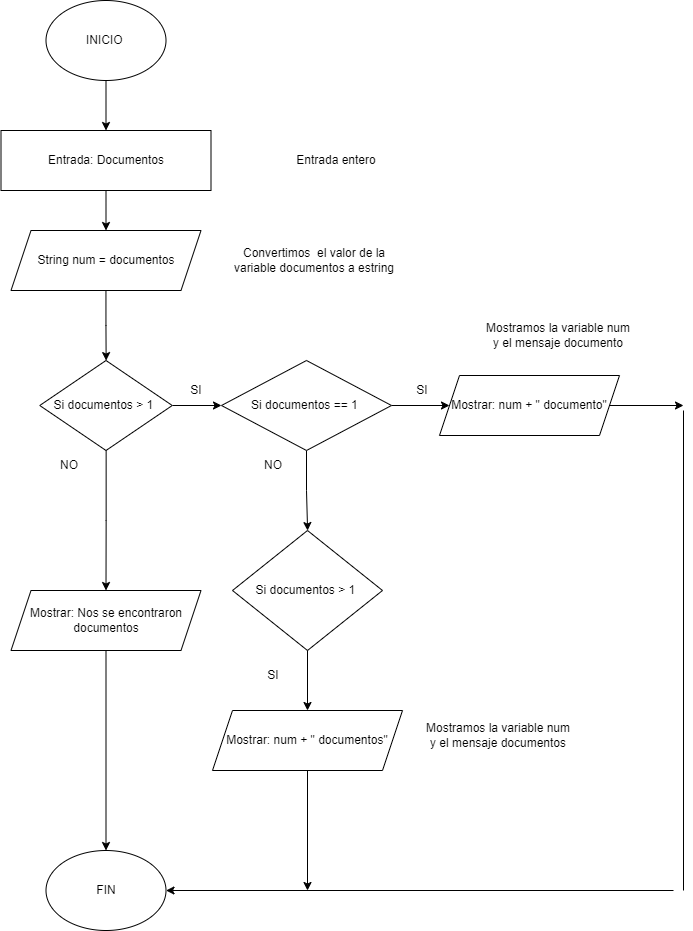

The diagram above was exported from draw.io. Its source (the exported page's mxGraphModel, read from the mxfile embedded in the PNG):
<mxGraphModel dx="2345" dy="1013" grid="1" gridSize="10" guides="1" tooltips="1" connect="1" arrows="1" fold="1" page="1" pageScale="1" pageWidth="827" pageHeight="1169" math="0" shadow="0">
  <root>
    <mxCell id="WIyWlLk6GJQsqaUBKTNV-0" />
    <mxCell id="WIyWlLk6GJQsqaUBKTNV-1" parent="WIyWlLk6GJQsqaUBKTNV-0" />
    <mxCell id="2pNNTvPYxY14sSWK_LAL-20" value="" style="edgeStyle=orthogonalEdgeStyle;rounded=0;orthogonalLoop=1;jettySize=auto;html=1;" edge="1" parent="WIyWlLk6GJQsqaUBKTNV-1" source="2pNNTvPYxY14sSWK_LAL-0" target="2pNNTvPYxY14sSWK_LAL-2">
      <mxGeometry relative="1" as="geometry" />
    </mxCell>
    <mxCell id="2pNNTvPYxY14sSWK_LAL-0" value="INICIO&amp;nbsp;" style="ellipse;whiteSpace=wrap;html=1;" vertex="1" parent="WIyWlLk6GJQsqaUBKTNV-1">
      <mxGeometry x="152.5" y="10" width="120" height="80" as="geometry" />
    </mxCell>
    <mxCell id="2pNNTvPYxY14sSWK_LAL-1" value="FIN" style="ellipse;whiteSpace=wrap;html=1;" vertex="1" parent="WIyWlLk6GJQsqaUBKTNV-1">
      <mxGeometry x="152.5" y="860" width="120" height="80" as="geometry" />
    </mxCell>
    <mxCell id="2pNNTvPYxY14sSWK_LAL-21" value="" style="edgeStyle=orthogonalEdgeStyle;rounded=0;orthogonalLoop=1;jettySize=auto;html=1;" edge="1" parent="WIyWlLk6GJQsqaUBKTNV-1" source="2pNNTvPYxY14sSWK_LAL-2" target="2pNNTvPYxY14sSWK_LAL-10">
      <mxGeometry relative="1" as="geometry" />
    </mxCell>
    <mxCell id="2pNNTvPYxY14sSWK_LAL-2" value="Entrada: Documentos" style="whiteSpace=wrap;html=1;" vertex="1" parent="WIyWlLk6GJQsqaUBKTNV-1">
      <mxGeometry x="107.5" y="140" width="210" height="60" as="geometry" />
    </mxCell>
    <mxCell id="2pNNTvPYxY14sSWK_LAL-23" value="" style="edgeStyle=orthogonalEdgeStyle;rounded=0;orthogonalLoop=1;jettySize=auto;html=1;" edge="1" parent="WIyWlLk6GJQsqaUBKTNV-1" source="2pNNTvPYxY14sSWK_LAL-5" target="2pNNTvPYxY14sSWK_LAL-6">
      <mxGeometry relative="1" as="geometry" />
    </mxCell>
    <mxCell id="2pNNTvPYxY14sSWK_LAL-35" value="" style="edgeStyle=orthogonalEdgeStyle;rounded=0;orthogonalLoop=1;jettySize=auto;html=1;entryX=0.5;entryY=0;entryDx=0;entryDy=0;" edge="1" parent="WIyWlLk6GJQsqaUBKTNV-1" source="2pNNTvPYxY14sSWK_LAL-5" target="2pNNTvPYxY14sSWK_LAL-33">
      <mxGeometry relative="1" as="geometry">
        <mxPoint x="212.53333333333353" y="555" as="targetPoint" />
      </mxGeometry>
    </mxCell>
    <mxCell id="2pNNTvPYxY14sSWK_LAL-5" value="Si documentos &amp;gt; 1&amp;nbsp;" style="rhombus;whiteSpace=wrap;html=1;" vertex="1" parent="WIyWlLk6GJQsqaUBKTNV-1">
      <mxGeometry x="146.25" y="370" width="132.5" height="90" as="geometry" />
    </mxCell>
    <mxCell id="2pNNTvPYxY14sSWK_LAL-24" value="" style="edgeStyle=orthogonalEdgeStyle;rounded=0;orthogonalLoop=1;jettySize=auto;html=1;" edge="1" parent="WIyWlLk6GJQsqaUBKTNV-1" source="2pNNTvPYxY14sSWK_LAL-6" target="2pNNTvPYxY14sSWK_LAL-16">
      <mxGeometry relative="1" as="geometry" />
    </mxCell>
    <mxCell id="2pNNTvPYxY14sSWK_LAL-25" value="" style="edgeStyle=orthogonalEdgeStyle;rounded=0;orthogonalLoop=1;jettySize=auto;html=1;" edge="1" parent="WIyWlLk6GJQsqaUBKTNV-1" source="2pNNTvPYxY14sSWK_LAL-6" target="2pNNTvPYxY14sSWK_LAL-7">
      <mxGeometry relative="1" as="geometry" />
    </mxCell>
    <mxCell id="2pNNTvPYxY14sSWK_LAL-6" value="Si documentos == 1&amp;nbsp;" style="rhombus;whiteSpace=wrap;html=1;" vertex="1" parent="WIyWlLk6GJQsqaUBKTNV-1">
      <mxGeometry x="328" y="370" width="170" height="90" as="geometry" />
    </mxCell>
    <mxCell id="2pNNTvPYxY14sSWK_LAL-26" value="" style="edgeStyle=orthogonalEdgeStyle;rounded=0;orthogonalLoop=1;jettySize=auto;html=1;" edge="1" parent="WIyWlLk6GJQsqaUBKTNV-1" source="2pNNTvPYxY14sSWK_LAL-7" target="2pNNTvPYxY14sSWK_LAL-18">
      <mxGeometry relative="1" as="geometry" />
    </mxCell>
    <mxCell id="2pNNTvPYxY14sSWK_LAL-7" value="Si documentos &amp;gt; 1&amp;nbsp;" style="rhombus;whiteSpace=wrap;html=1;" vertex="1" parent="WIyWlLk6GJQsqaUBKTNV-1">
      <mxGeometry x="339" y="540" width="150" height="120" as="geometry" />
    </mxCell>
    <mxCell id="2pNNTvPYxY14sSWK_LAL-22" value="" style="edgeStyle=orthogonalEdgeStyle;rounded=0;orthogonalLoop=1;jettySize=auto;html=1;" edge="1" parent="WIyWlLk6GJQsqaUBKTNV-1" source="2pNNTvPYxY14sSWK_LAL-10" target="2pNNTvPYxY14sSWK_LAL-5">
      <mxGeometry relative="1" as="geometry" />
    </mxCell>
    <mxCell id="2pNNTvPYxY14sSWK_LAL-10" value="String num = documentos" style="shape=parallelogram;perimeter=parallelogramPerimeter;whiteSpace=wrap;html=1;fixedSize=1;" vertex="1" parent="WIyWlLk6GJQsqaUBKTNV-1">
      <mxGeometry x="117.5" y="240" width="190" height="60" as="geometry" />
    </mxCell>
    <mxCell id="2pNNTvPYxY14sSWK_LAL-12" value="Entrada entero" style="text;html=1;align=center;verticalAlign=middle;whiteSpace=wrap;rounded=0;" vertex="1" parent="WIyWlLk6GJQsqaUBKTNV-1">
      <mxGeometry x="388" y="155" width="110" height="30" as="geometry" />
    </mxCell>
    <mxCell id="2pNNTvPYxY14sSWK_LAL-14" value="Convertimos&amp;nbsp; el valor de la variable documentos a estring" style="text;html=1;align=center;verticalAlign=middle;whiteSpace=wrap;rounded=0;" vertex="1" parent="WIyWlLk6GJQsqaUBKTNV-1">
      <mxGeometry x="328" y="255" width="186" height="30" as="geometry" />
    </mxCell>
    <mxCell id="2pNNTvPYxY14sSWK_LAL-16" value="Mostrar: num + &quot; documento&quot;" style="shape=parallelogram;perimeter=parallelogramPerimeter;whiteSpace=wrap;html=1;fixedSize=1;" vertex="1" parent="WIyWlLk6GJQsqaUBKTNV-1">
      <mxGeometry x="546" y="385" width="180" height="60" as="geometry" />
    </mxCell>
    <mxCell id="2pNNTvPYxY14sSWK_LAL-18" value="Mostrar: num + &quot; documentos&quot;" style="shape=parallelogram;perimeter=parallelogramPerimeter;whiteSpace=wrap;html=1;fixedSize=1;" vertex="1" parent="WIyWlLk6GJQsqaUBKTNV-1">
      <mxGeometry x="319" y="720" width="190" height="60" as="geometry" />
    </mxCell>
    <mxCell id="2pNNTvPYxY14sSWK_LAL-28" value="" style="endArrow=classic;html=1;rounded=0;exitX=1;exitY=0.5;exitDx=0;exitDy=0;" edge="1" parent="WIyWlLk6GJQsqaUBKTNV-1" source="2pNNTvPYxY14sSWK_LAL-16">
      <mxGeometry width="50" height="50" relative="1" as="geometry">
        <mxPoint x="410" y="630" as="sourcePoint" />
        <mxPoint x="790" y="415" as="targetPoint" />
      </mxGeometry>
    </mxCell>
    <mxCell id="2pNNTvPYxY14sSWK_LAL-30" value="" style="endArrow=none;html=1;rounded=0;" edge="1" parent="WIyWlLk6GJQsqaUBKTNV-1">
      <mxGeometry width="50" height="50" relative="1" as="geometry">
        <mxPoint x="790" y="420" as="sourcePoint" />
        <mxPoint x="790" y="900" as="targetPoint" />
      </mxGeometry>
    </mxCell>
    <mxCell id="2pNNTvPYxY14sSWK_LAL-31" value="" style="endArrow=classic;html=1;rounded=0;entryX=1;entryY=0.5;entryDx=0;entryDy=0;" edge="1" parent="WIyWlLk6GJQsqaUBKTNV-1" target="2pNNTvPYxY14sSWK_LAL-1">
      <mxGeometry width="50" height="50" relative="1" as="geometry">
        <mxPoint x="780" y="900" as="sourcePoint" />
        <mxPoint x="460" y="580" as="targetPoint" />
      </mxGeometry>
    </mxCell>
    <mxCell id="2pNNTvPYxY14sSWK_LAL-32" value="" style="endArrow=classic;html=1;rounded=0;exitX=0.5;exitY=1;exitDx=0;exitDy=0;" edge="1" parent="WIyWlLk6GJQsqaUBKTNV-1" source="2pNNTvPYxY14sSWK_LAL-18">
      <mxGeometry width="50" height="50" relative="1" as="geometry">
        <mxPoint x="410" y="630" as="sourcePoint" />
        <mxPoint x="414" y="900" as="targetPoint" />
      </mxGeometry>
    </mxCell>
    <mxCell id="2pNNTvPYxY14sSWK_LAL-33" value="Mostrar: Nos se encontraron documentos" style="shape=parallelogram;perimeter=parallelogramPerimeter;whiteSpace=wrap;html=1;fixedSize=1;" vertex="1" parent="WIyWlLk6GJQsqaUBKTNV-1">
      <mxGeometry x="117.5" y="600" width="190" height="60" as="geometry" />
    </mxCell>
    <mxCell id="2pNNTvPYxY14sSWK_LAL-36" value="" style="endArrow=classic;html=1;rounded=0;exitX=0.5;exitY=1;exitDx=0;exitDy=0;" edge="1" parent="WIyWlLk6GJQsqaUBKTNV-1" source="2pNNTvPYxY14sSWK_LAL-33" target="2pNNTvPYxY14sSWK_LAL-1">
      <mxGeometry width="50" height="50" relative="1" as="geometry">
        <mxPoint x="410" y="630" as="sourcePoint" />
        <mxPoint x="460" y="580" as="targetPoint" />
      </mxGeometry>
    </mxCell>
    <mxCell id="2pNNTvPYxY14sSWK_LAL-37" value="Mostramos la variable num y el mensaje documento" style="text;html=1;align=center;verticalAlign=middle;whiteSpace=wrap;rounded=0;" vertex="1" parent="WIyWlLk6GJQsqaUBKTNV-1">
      <mxGeometry x="590" y="330" width="150" height="30" as="geometry" />
    </mxCell>
    <mxCell id="2pNNTvPYxY14sSWK_LAL-38" value="Mostramos la variable num y el mensaje documentos" style="text;html=1;align=center;verticalAlign=middle;whiteSpace=wrap;rounded=0;" vertex="1" parent="WIyWlLk6GJQsqaUBKTNV-1">
      <mxGeometry x="530" y="730" width="150" height="30" as="geometry" />
    </mxCell>
    <mxCell id="2pNNTvPYxY14sSWK_LAL-40" value="SI" style="text;html=1;align=center;verticalAlign=middle;whiteSpace=wrap;rounded=0;" vertex="1" parent="WIyWlLk6GJQsqaUBKTNV-1">
      <mxGeometry x="272.5" y="385" width="60" height="30" as="geometry" />
    </mxCell>
    <mxCell id="2pNNTvPYxY14sSWK_LAL-42" value="SI" style="text;html=1;align=center;verticalAlign=middle;whiteSpace=wrap;rounded=0;" vertex="1" parent="WIyWlLk6GJQsqaUBKTNV-1">
      <mxGeometry x="499" y="385" width="60" height="30" as="geometry" />
    </mxCell>
    <mxCell id="2pNNTvPYxY14sSWK_LAL-43" value="SI" style="text;html=1;align=center;verticalAlign=middle;whiteSpace=wrap;rounded=0;" vertex="1" parent="WIyWlLk6GJQsqaUBKTNV-1">
      <mxGeometry x="350" y="670" width="60" height="30" as="geometry" />
    </mxCell>
    <mxCell id="2pNNTvPYxY14sSWK_LAL-44" value="NO" style="text;html=1;align=center;verticalAlign=middle;whiteSpace=wrap;rounded=0;" vertex="1" parent="WIyWlLk6GJQsqaUBKTNV-1">
      <mxGeometry x="146.25" y="460" width="60" height="30" as="geometry" />
    </mxCell>
    <mxCell id="2pNNTvPYxY14sSWK_LAL-45" value="NO" style="text;html=1;align=center;verticalAlign=middle;whiteSpace=wrap;rounded=0;" vertex="1" parent="WIyWlLk6GJQsqaUBKTNV-1">
      <mxGeometry x="350" y="460" width="60" height="30" as="geometry" />
    </mxCell>
  </root>
</mxGraphModel>